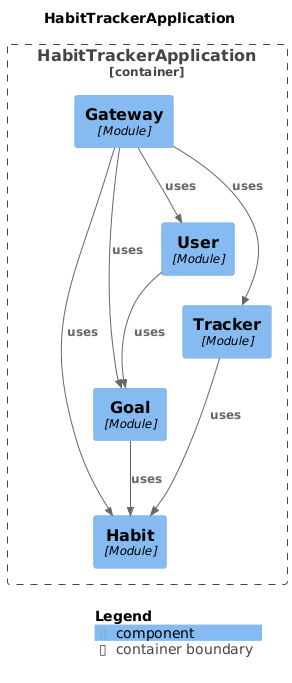

The diagram above was rendered by PlantUML. Its source (embedded in the PNG):
@startuml
title HabitTrackerApplication

top to bottom direction

!include https://raw.githubusercontent.com/plantuml-stdlib/C4-PlantUML/master/C4.puml
!include https://raw.githubusercontent.com/plantuml-stdlib/C4-PlantUML/master/C4_Context.puml
!include https://raw.githubusercontent.com/plantuml-stdlib/C4-PlantUML/master/C4_Component.puml

Container_Boundary("HabitTrackerApplication.HabitTrackerApplication_boundary", "HabitTrackerApplication", $tags="") {
  Component(HabitTrackerApplication.HabitTrackerApplication.Habit, "Habit", "Module", "", $tags="")
  Component(HabitTrackerApplication.HabitTrackerApplication.Goal, "Goal", "Module", "", $tags="")
  Component(HabitTrackerApplication.HabitTrackerApplication.User, "User", "Module", "", $tags="")
  Component(HabitTrackerApplication.HabitTrackerApplication.Tracker, "Tracker", "Module", "", $tags="")
  Component(HabitTrackerApplication.HabitTrackerApplication.Gateway, "Gateway", "Module", "", $tags="")
}

Rel_D(HabitTrackerApplication.HabitTrackerApplication.Gateway, HabitTrackerApplication.HabitTrackerApplication.Goal, "uses", $tags="")
Rel_D(HabitTrackerApplication.HabitTrackerApplication.Gateway, HabitTrackerApplication.HabitTrackerApplication.Habit, "uses", $tags="")
Rel_D(HabitTrackerApplication.HabitTrackerApplication.Gateway, HabitTrackerApplication.HabitTrackerApplication.Tracker, "uses", $tags="")
Rel_D(HabitTrackerApplication.HabitTrackerApplication.Gateway, HabitTrackerApplication.HabitTrackerApplication.User, "uses", $tags="")
Rel_D(HabitTrackerApplication.HabitTrackerApplication.User, HabitTrackerApplication.HabitTrackerApplication.Goal, "uses", $tags="")
Rel_D(HabitTrackerApplication.HabitTrackerApplication.Tracker, HabitTrackerApplication.HabitTrackerApplication.Habit, "uses", $tags="")
Rel_D(HabitTrackerApplication.HabitTrackerApplication.Goal, HabitTrackerApplication.HabitTrackerApplication.Habit, "uses", $tags="")

SHOW_LEGEND(true)
@enduml